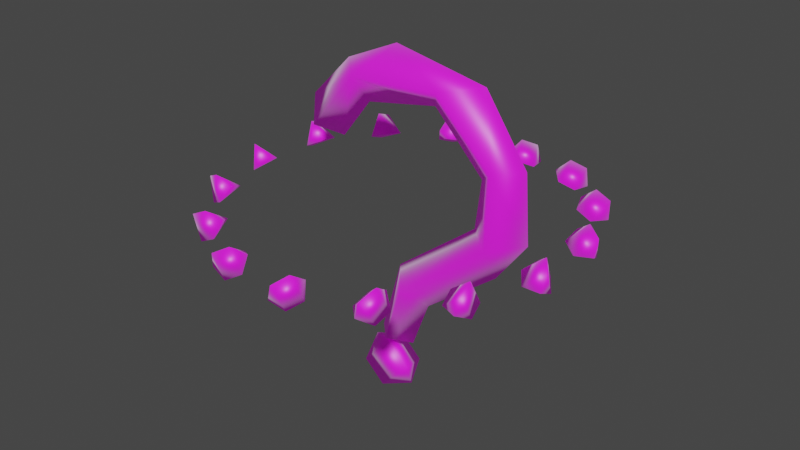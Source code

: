 # Source: hint.blend  (saved by Blender 2.92.15; exported with 4.5.12 LTS)
import bpy
from mathutils import Matrix  # noqa: F401  (used for matrix-valued properties, if any)

bpy.ops.wm.read_factory_settings(use_empty=True)
scene = bpy.context.scene
scene.name = 'Scene'

# ---- collections
col_collection = bpy.data.collections.new('Collection'); scene.collection.children.link(col_collection)

# ---- images (referenced by path relative to the original .blend; pixels are not part of the script)
import os
ASSET_DIR = os.environ.get("B2B_ASSET_DIR", "")  # directory of the original .blend (textures are referenced by path, not embedded)
HERE = os.path.dirname(os.path.abspath(__file__))  # packed textures are extracted next to this script under _unpacked/

def load_image(name, relpath, width, height, colorspace="sRGB"):
    """Load a texture the original file referenced (path relative to the .blend, or extracted next to this script)."""
    p = next((c for c in (os.path.join(HERE, relpath), os.path.join(ASSET_DIR, relpath)) if relpath and os.path.exists(c)), "")
    if p:
        img = bpy.data.images.load(p, check_existing=True)
        img.name = name
    else:  # same state as the original file: an image datablock whose file is absent (Cycles renders it pink)
        img = bpy.data.images.new(name, width, height)
        img.source = "FILE"
        img.filepath = "//" + (relpath or name)
    img.colorspace_settings.name = colorspace
    return img
img_question_png = load_image('question.png', 'question.png', 1024, 1024, 'sRGB')

# ---- materials (node trees are filled in below, after node groups)
mat_question_mat = bpy.data.materials.new('question_mat')
mat_question_mat.use_transparent_shadow = False

# ---- material node trees
mat_question_mat.use_nodes = True; mat_question_mat.node_tree.nodes.clear()
_N = mat_question_mat.node_tree.nodes; _L = mat_question_mat.node_tree.links
n0 = _N.new('ShaderNodeBsdfPrincipled'); n0.name = 'Principled BSDF'; n0.location = (10, 300)
n0.distribution = 'GGX'
n0.subsurface_method = 'BURLEY'
n0.inputs[3].default_value = 1.45
n0.inputs[13].default_value = 1.0
n0.inputs[24].default_value = 0.2
n0.inputs[28].default_value = 0.1
n1 = _N.new('ShaderNodeOutputMaterial'); n1.name = 'Material Output'; n1.location = (300, 300)
n2 = _N.new('ShaderNodeTexImage'); n2.name = 'Image Texture'; n2.location = (-280, 275)
n2.image = img_question_png
n3 = _N.new('ShaderNodeTexImage'); n3.name = 'Image Texture.001'; n3.location = (-280, -150)
n3.image = img_question_png
_L.new(n0.outputs[0], n1.inputs[0])
_L.new(n2.outputs[0], n0.inputs[0])
_L.new(n3.outputs[0], n0.inputs[27])
n1.is_active_output = True

# ---- world
world_world = bpy.data.worlds.new('World'); scene.world = world_world
world_world.use_nodes = True; world_world.node_tree.nodes.clear()
_N = world_world.node_tree.nodes; _L = world_world.node_tree.links
n0 = _N.new('ShaderNodeOutputWorld'); n0.name = 'World Output'; n0.location = (300, 300)
n1 = _N.new('ShaderNodeBackground'); n1.name = 'Background'; n1.location = (10, 300)
n1.inputs[0].default_value = (0.05088, 0.05088, 0.05088, 1.0)
_L.new(n1.outputs[0], n0.inputs[0])
n0.is_active_output = True
world_world.color = (0.05088, 0.05088, 0.05088)
world_world.use_sun_shadow = False
world_world.sun_shadow_jitter_overblur = 0.0

# ---- meshes
me_beziercurve = bpy.data.meshes.new('BezierCurve')
me_beziercurve.from_pydata([(0.00786, 7.404e-05, 0.7641), (0.2335, 6.142e-05, 0.7208), (0.3358, 8.323e-05, 0.5715), (0.3478, 0.0001097, 0.4126), (0.2736, 9.412e-05, 0.3125), (0.0976, 0.0003497, 0.1773), (-0.227, 3.807e-05, 0.6022), (0.0555, 3.386e-05, 0.0631), (-0.06697, -0.0006733, 0.6195), (0.1095, -0.0003302, 0.6521), (0.2304, -0.000315, 0.5248), (0.2165, -0.000329, 0.4097), (0.01801, -0.0004241, 0.256), (-0.1413, -0.0003287, 0.5236), (-0.03158, -0.0002627, 0.08159), (0.2738, -0.04834, 0.3915), (-0.07402, -0.04861, 0.6862), (0.2834, 0.04791, 0.5651), (-0.1953, 0.04036, 0.5467), (-0.1242, 5.596e-05, 0.706), (0.05576, -0.04884, 0.2207), (-0.1204, 0.04784, 0.6517), (0.1471, -0.04848, 0.7023), (0.2737, 0.04809, 0.3916), (0.005452, 0.04786, 0.7058), (0.01466, -0.04809, 0.08344), (0.2837, -0.04809, 0.5651), (0.0576, 0.04881, 0.2228), (0.1471, 0.04825, 0.7021), (0.0144, 0.04784, 0.08346), (-0.1954, -0.04057, 0.5468), (-0.0257, 0.06132, 0.02435), (0.0257, 0.06132, -0.02435), (0.01083, -0.03066, 0.0629), (0.06223, -0.03066, 0.0142), (0.0514, -7.006e-08, -0.0487), (-0.0514, -6.721e-08, 0.0487), (-0.06223, -0.03066, -0.0142), (-0.01083, -0.03066, -0.0629)], [], [(10, 17, 23, 11), (16, 9, 22), (24, 9, 8), (30, 18, 13), (2, 26, 3), (1, 17, 28), (6, 18, 30), (1, 26, 2), (0, 28, 24), (5, 27, 4), (0, 22, 1), (0, 24, 21), (4, 23, 3), (4, 15, 20), (6, 21, 18), (3, 23, 17), (6, 16, 19), (19, 16, 0), (21, 19, 0), (13, 18, 21, 8), (11, 12, 20, 15), (11, 23, 27, 12), (16, 8, 9), (21, 24, 8), (14, 25, 20, 12), (24, 28, 9), (9, 10, 26, 22), (14, 12, 27, 29), (9, 28, 17, 10), (10, 11, 15, 26), (13, 8, 16, 30), (29, 27, 5, 7), (6, 30, 16), (3, 26, 15), (1, 2, 17), (25, 7, 5, 20), (1, 22, 26), (0, 1, 28), (14, 29, 7, 25), (4, 27, 23), (0, 16, 22), (6, 19, 21), (5, 4, 20), (4, 3, 15), (2, 3, 17), (35, 32, 34), (31, 36, 33), (35, 34, 38), (33, 36, 37), (35, 38, 32), (37, 36, 31), (33, 34, 32, 31), (38, 34, 33, 37), (32, 38, 37, 31)])
me_beziercurve.polygons.foreach_set('use_smooth', [True] * 54)
_uv = me_beziercurve.uv_layers.new(name='UVMap')
_uv.uv.foreach_set('vector', [0.2313, 0.5672, 0.3128, 0.5513, 0.2975, 0.7043, 0.2324, 0.7039, 0.1748, 0.1533, 0.228, 0.3452, 0.1405, 0.3623, 0.3031, 0.2224, 0.228, 0.3452, 0.2279, 0.1538, 0.2239, 0.09661, 0.2356, 0.09487, 0.2315, 0.1026, 0.09048, 0.5684, 0.1497, 0.5529, 0.09885, 0.6813, 0.3894, 0.4245, 0.3128, 0.5513, 0.3212, 0.3621, 0.2251, 0.02637, 0.2356, 0.09487, 0.2239, 0.09661, 0.07022, 0.4268, 0.1497, 0.5529, 0.09048, 0.5684, 0.3677, 0.219, 0.3212, 0.3621, 0.3031, 0.2224, 0.3035, 0.9129, 0.2636, 0.8872, 0.3422, 0.7648, 0.09106, 0.2086, 0.1405, 0.3623, 0.07022, 0.4268, 0.3677, 0.219, 0.3031, 0.2224, 0.2721, 0.1224, 0.3422, 0.7648, 0.2975, 0.7043, 0.3661, 0.6786, 0.1245, 0.7666, 0.1678, 0.7056, 0.2063, 0.8887, 0.2251, 0.02637, 0.2721, 0.1224, 0.2356, 0.09487, 0.3661, 0.6786, 0.2975, 0.7043, 0.3128, 0.5513, 0.2251, 0.02637, 0.1748, 0.1533, 0.1466, 0.105, 0.1466, 0.105, 0.1748, 0.1533, 0.09106, 0.2086, 0.2721, 0.1224, 0.3262, 0.1077, 0.3677, 0.219, 0.2315, 0.1026, 0.2356, 0.09487, 0.2721, 0.1224, 0.2279, 0.1538, 0.2324, 0.7039, 0.2345, 0.8827, 0.2063, 0.8887, 0.1678, 0.7056, 0.2324, 0.7039, 0.2975, 0.7043, 0.2636, 0.8872, 0.2345, 0.8827, 0.1748, 0.1533, 0.2279, 0.1538, 0.228, 0.3452, 0.2721, 0.1224, 0.3031, 0.2224, 0.2279, 0.1538, 0.2348, 0.926, 0.2233, 0.9304, 0.2063, 0.8887, 0.2345, 0.8827, 0.3031, 0.2224, 0.3212, 0.3621, 0.228, 0.3452, 0.228, 0.3452, 0.2313, 0.5672, 0.1497, 0.5529, 0.1405, 0.3623, 0.2348, 0.926, 0.2345, 0.8827, 0.2636, 0.8872, 0.2466, 0.9303, 0.228, 0.3452, 0.3212, 0.3621, 0.3128, 0.5513, 0.2313, 0.5672, 0.2313, 0.5672, 0.2324, 0.7039, 0.1678, 0.7056, 0.1497, 0.5529, 0.2315, 0.1026, 0.2279, 0.1538, 0.1748, 0.1533, 0.2239, 0.09661, 0.2466, 0.9303, 0.2636, 0.8872, 0.3035, 0.9129, 0.2353, 0.975, 0.2251, 0.02637, 0.2239, 0.09661, 0.1748, 0.1533, 0.09885, 0.6813, 0.1497, 0.5529, 0.1678, 0.7056, 0.3894, 0.4245, 0.3721, 0.5656, 0.3128, 0.5513, 0.2233, 0.9304, 0.2353, 0.975, 0.1658, 0.9141, 0.2063, 0.8887, 0.07022, 0.4268, 0.1405, 0.3623, 0.1497, 0.5529, 0.3677, 0.219, 0.3894, 0.4245, 0.3212, 0.3621, 0.2348, 0.926, 0.2466, 0.9303, 0.2353, 0.975, 0.2233, 0.9304, 0.3422, 0.7648, 0.2636, 0.8872, 0.2975, 0.7043, 0.09106, 0.2086, 0.1748, 0.1533, 0.1405, 0.3623, 0.2251, 0.02637, 0.3262, 0.1077, 0.2721, 0.1224, 0.1658, 0.9141, 0.1245, 0.7666, 0.2063, 0.8887, 0.1245, 0.7666, 0.09885, 0.6813, 0.1678, 0.7056, 0.3721, 0.5656, 0.3661, 0.6786, 0.3128, 0.5513, 0.1693, 0.4677, 0.2345, 0.4756, 0.2099, 0.5764, 0.2581, 0.4732, 0.3113, 0.45, 0.3113, 0.5468, 0.1693, 0.4677, 0.1819, 0.3535, 0.2321, 0.4458, 0.288, 0.3558, 0.3113, 0.45, 0.255, 0.4391, 0.1693, 0.4677, 0.2321, 0.4458, 0.2345, 0.4756, 0.255, 0.4391, 0.3113, 0.45, 0.2581, 0.4732, 0.3113, 0.5468, 0.2099, 0.5764, 0.2345, 0.4756, 0.2581, 0.4732, 0.2321, 0.4458, 0.1819, 0.3535, 0.288, 0.3558, 0.255, 0.4391, 0.2345, 0.4756, 0.2321, 0.4458, 0.255, 0.4391, 0.2581, 0.4732])
me_beziercurve.materials.append(mat_question_mat)
me_beziercurve.use_remesh_fix_poles = True
me_beziercurve.use_remesh_preserve_attributes = False
me_beziercurve.use_mirror_vertex_groups = False
me_beziercurve.update()
me_beziercurve_002 = bpy.data.meshes.new('BezierCurve.002')
me_beziercurve_002.from_pydata([(0.0274, 0.4207, 0.02265), (0.05704, 0.4453, 0.009138), (0.04846, 0.3757, -0.01314), (0.07809, 0.4003, -0.02665), (0.07185, 0.4406, -0.02861), (0.01259, 0.3914, -0.001587), (0.006344, 0.4147, -0.03453), (0.03598, 0.4393, -0.04804), (0.1927, 0.3737, 0.03182), (0.2296, 0.3845, 0.01815), (0.1935, 0.3247, -0.004886), (0.2304, 0.3355, -0.01855), (0.2409, 0.3749, -0.01989), (0.1671, 0.3532, 0.007446), (0.1705, 0.3776, -0.02509), (0.2074, 0.3885, -0.03876), (0.3252, 0.2639, 0.03772), (0.3632, 0.2593, 0.02361), (0.3059, 0.2194, 0.0003865), (0.3439, 0.2147, -0.01373), (0.3693, 0.2467, -0.01473), (0.2933, 0.256, 0.01351), (0.3059, 0.2776, -0.01877), (0.3439, 0.2729, -0.03288), (0.4024, 0.1101, 0.04009), (0.4352, 0.0908, 0.02531), (0.3664, 0.07778, 0.002503), (0.3992, 0.05849, -0.01228), (0.4353, 0.07747, -0.01328), (0.3697, 0.1161, 0.01629), (0.3896, 0.1314, -0.0159), (0.4224, 0.1121, -0.03068), (0.4111, -0.0618, 0.03925), (0.4332, -0.09239, 0.02369), (0.3648, -0.07623, 0.001827), (0.387, -0.1068, -0.01373), (0.4277, -0.104, -0.01506), (0.3834, -0.04278, 0.01605), (0.4075, -0.03619, -0.01626), (0.4296, -0.06677, -0.03181), (0.35, -0.2227, 0.03605), (0.3577, -0.2593, 0.01975), (0.3014, -0.2166, -0.000802), (0.3092, -0.2532, -0.0171), (0.3476, -0.2669, -0.01905), (0.332, -0.1937, 0.01355), (0.3564, -0.1967, -0.01905), (0.3642, -0.2334, -0.03535), (0.2292, -0.3452, 0.03178), (0.2214, -0.3816, 0.01488), (0.1869, -0.3195, -0.004217), (0.1791, -0.3558, -0.02111), (0.2087, -0.3838, -0.02385), (0.2242, -0.3111, 0.009936), (0.245, -0.3231, -0.02309), (0.2373, -0.3595, -0.03998), (0.06929, -0.4088, 0.02786), (0.04741, -0.4387, 0.01063), (0.04058, -0.3676, -0.007115), (0.01869, -0.3974, -0.02435), (0.03451, -0.4349, -0.02792), (0.07828, -0.3752, 0.006543), (0.09216, -0.3939, -0.02696), (0.07027, -0.4238, -0.04419), (-0.1027, -0.4026, 0.02569), (-0.1349, -0.4208, 0.008433), (-0.1127, -0.3527, -0.008283), (-0.1449, -0.3709, -0.02554), (-0.1456, -0.4115, -0.02985), (-0.08114, -0.375, 0.004669), (-0.07631, -0.3972, -0.02929), (-0.1085, -0.4154, -0.04655), (-0.2577, -0.3277, 0.02637), (-0.2946, -0.3311, 0.009393), (-0.2471, -0.2773, -0.0068), (-0.284, -0.2807, -0.02377), (-0.301, -0.3176, -0.02859), (-0.227, -0.3108, 0.005355), (-0.2319, -0.3324, -0.02896), (-0.2688, -0.3358, -0.04593), (-0.3694, -0.1968, 0.03049), (-0.4048, -0.1848, 0.01407), (-0.3397, -0.1544, -0.002194), (-0.3751, -0.1423, -0.01861), (-0.4055, -0.1691, -0.02363), (-0.3347, -0.1933, 0.009207), (-0.3482, -0.2105, -0.0253), (-0.3835, -0.1984, -0.04172), (-0.419, -0.03219, 0.03808), (-0.4466, -0.006612, 0.02239), (-0.375, -0.004668, 0.005478), (-0.4027, 0.02091, -0.01022), (-0.4414, 0.008682, -0.01509), (-0.386, -0.04247, 0.0163), (-0.4055, -0.0522, -0.01821), (-0.4332, -0.02662, -0.0339), (-0.398, 0.1383, 0.04859), (-0.4132, 0.1732, 0.03367), (-0.347, 0.1464, 0.01564), (-0.3622, 0.1813, 0.0007215), (-0.4026, 0.1857, -0.003689), (-0.3722, 0.1161, 0.02615), (-0.3943, 0.1156, -0.008166), (-0.4095, 0.1505, -0.02308), (-0.3101, 0.2863, 0.04542), (-0.3101, 0.3246, 0.0312), (-0.2605, 0.2738, 0.01176), (-0.2605, 0.3121, -0.00246), (-0.2957, 0.3325, -0.006165), (-0.2956, 0.2559, 0.02228), (-0.3164, 0.2651, -0.01167), (-0.3164, 0.3033, -0.0259), (-0.1702, 0.3863, 0.03963), (-0.1549, 0.4216, 0.0259), (-0.1301, 0.3555, 0.005022), (-0.1149, 0.3908, -0.008706), (-0.1389, 0.4237, -0.01158), (-0.1694, 0.3531, 0.01587), (-0.185, 0.3704, -0.01763), (-0.1698, 0.4057, -0.03135)], [], [(4, 1, 3), (0, 5, 2), (4, 3, 7), (2, 5, 6), (4, 7, 1), (6, 5, 0), (2, 3, 1, 0), (7, 3, 2, 6), (1, 7, 6, 0), (12, 9, 11), (8, 13, 10), (12, 11, 15), (10, 13, 14), (12, 15, 9), (14, 13, 8), (10, 11, 9, 8), (15, 11, 10, 14), (9, 15, 14, 8), (20, 17, 19), (16, 21, 18), (20, 19, 23), (18, 21, 22), (20, 23, 17), (22, 21, 16), (18, 19, 17, 16), (23, 19, 18, 22), (17, 23, 22, 16), (28, 25, 27), (24, 29, 26), (28, 27, 31), (26, 29, 30), (28, 31, 25), (30, 29, 24), (26, 27, 25, 24), (31, 27, 26, 30), (25, 31, 30, 24), (36, 33, 35), (32, 37, 34), (36, 35, 39), (34, 37, 38), (36, 39, 33), (38, 37, 32), (34, 35, 33, 32), (39, 35, 34, 38), (33, 39, 38, 32), (44, 41, 43), (40, 45, 42), (44, 43, 47), (42, 45, 46), (44, 47, 41), (46, 45, 40), (42, 43, 41, 40), (47, 43, 42, 46), (41, 47, 46, 40), (52, 49, 51), (48, 53, 50), (52, 51, 55), (50, 53, 54), (52, 55, 49), (54, 53, 48), (50, 51, 49, 48), (55, 51, 50, 54), (49, 55, 54, 48), (60, 57, 59), (56, 61, 58), (60, 59, 63), (58, 61, 62), (60, 63, 57), (62, 61, 56), (58, 59, 57, 56), (63, 59, 58, 62), (57, 63, 62, 56), (68, 65, 67), (64, 69, 66), (68, 67, 71), (66, 69, 70), (68, 71, 65), (70, 69, 64), (66, 67, 65, 64), (71, 67, 66, 70), (65, 71, 70, 64), (76, 73, 75), (72, 77, 74), (76, 75, 79), (74, 77, 78), (76, 79, 73), (78, 77, 72), (74, 75, 73, 72), (79, 75, 74, 78), (73, 79, 78, 72), (84, 81, 83), (80, 85, 82), (84, 83, 87), (82, 85, 86), (84, 87, 81), (86, 85, 80), (82, 83, 81, 80), (87, 83, 82, 86), (81, 87, 86, 80), (92, 89, 91), (88, 93, 90), (92, 91, 95), (90, 93, 94), (92, 95, 89), (94, 93, 88), (90, 91, 89, 88), (95, 91, 90, 94), (89, 95, 94, 88), (100, 97, 99), (96, 101, 98), (100, 99, 103), (98, 101, 102), (100, 103, 97), (102, 101, 96), (98, 99, 97, 96), (103, 99, 98, 102), (97, 103, 102, 96), (108, 105, 107), (104, 109, 106), (108, 107, 111), (106, 109, 110), (108, 111, 105), (110, 109, 104), (106, 107, 105, 104), (111, 107, 106, 110), (105, 111, 110, 104), (116, 113, 115), (112, 117, 114), (116, 115, 119), (114, 117, 118), (116, 119, 113), (118, 117, 112), (114, 115, 113, 112), (119, 115, 114, 118), (113, 119, 118, 112)])
me_beziercurve_002.polygons.foreach_set('use_smooth', [True] * 135)
_uv = me_beziercurve_002.uv_layers.new(name='UVMap')
_uv.uv.foreach_set('vector', [0.6262, 0.5962, 0.5302, 0.5716, 0.6138, 0.5347, 0.5429, 0.4722, 0.6255, 0.4608, 0.6105, 0.5125, 0.6262, 0.5962, 0.6138, 0.5347, 0.6395, 0.5358, 0.6105, 0.5125, 0.6255, 0.4608, 0.6398, 0.5133, 0.6262, 0.5962, 0.6395, 0.5358, 0.7229, 0.5701, 0.6398, 0.5133, 0.6255, 0.4608, 0.7078, 0.4715, 0.6105, 0.5125, 0.6138, 0.5347, 0.5302, 0.5716, 0.5429, 0.4722, 0.6395, 0.5358, 0.6138, 0.5347, 0.6105, 0.5125, 0.6398, 0.5133, 0.7229, 0.5701, 0.6395, 0.5358, 0.6398, 0.5133, 0.7078, 0.4715, 0.6321, 0.4529, 0.5348, 0.4432, 0.6149, 0.3963, 0.5348, 0.3406, 0.6205, 0.3156, 0.6092, 0.3741, 0.6321, 0.4529, 0.6149, 0.3963, 0.6434, 0.3944, 0.6092, 0.3741, 0.6205, 0.3156, 0.6377, 0.3722, 0.6321, 0.4529, 0.6434, 0.3944, 0.7177, 0.4279, 0.6377, 0.3722, 0.6205, 0.3156, 0.7177, 0.3253, 0.6092, 0.3741, 0.6149, 0.3963, 0.5348, 0.4432, 0.5348, 0.3406, 0.6434, 0.3944, 0.6149, 0.3963, 0.6092, 0.3741, 0.6377, 0.3722, 0.7177, 0.4279, 0.6434, 0.3944, 0.6377, 0.3722, 0.7177, 0.3253, 0.6242, 0.1748, 0.7036, 0.1867, 0.6373, 0.2258, 0.7166, 0.2821, 0.6228, 0.3056, 0.6367, 0.2475, 0.6242, 0.1748, 0.6373, 0.2258, 0.609, 0.2245, 0.6367, 0.2475, 0.6228, 0.3056, 0.6119, 0.246, 0.6242, 0.1748, 0.609, 0.2245, 0.5443, 0.1843, 0.6119, 0.246, 0.6228, 0.3056, 0.5306, 0.2801, 0.6367, 0.2475, 0.6373, 0.2258, 0.7036, 0.1867, 0.7166, 0.2821, 0.609, 0.2245, 0.6373, 0.2258, 0.6367, 0.2475, 0.6119, 0.246, 0.5443, 0.1843, 0.609, 0.2245, 0.6119, 0.246, 0.5306, 0.2801, 0.6266, 0.02612, 0.7086, 0.03717, 0.6407, 0.07855, 0.7233, 0.1354, 0.6269, 0.161, 0.6404, 0.1009, 0.6266, 0.02612, 0.6407, 0.07855, 0.6115, 0.07759, 0.6404, 0.1009, 0.6269, 0.161, 0.6148, 0.09976, 0.6266, 0.02612, 0.6115, 0.07759, 0.5443, 0.0372, 0.6148, 0.09976, 0.6269, 0.161, 0.5314, 0.1362, 0.6404, 0.1009, 0.6407, 0.07855, 0.7086, 0.03717, 0.7233, 0.1354, 0.6115, 0.07759, 0.6407, 0.07855, 0.6404, 0.1009, 0.6148, 0.09976, 0.5443, 0.0372, 0.6115, 0.07759, 0.6148, 0.09976, 0.5314, 0.1362, 0.8763, 0.0272, 0.9505, 0.03607, 0.8891, 0.0702, 0.964, 0.1167, 0.8768, 0.1379, 0.8889, 0.08858, 0.8763, 0.0272, 0.8891, 0.0702, 0.8627, 0.06949, 0.8889, 0.08858, 0.8768, 0.1379, 0.8657, 0.08767, 0.8763, 0.0272, 0.8627, 0.06949, 0.8018, 0.03649, 0.8657, 0.08767, 0.8768, 0.1379, 0.7903, 0.1178, 0.8889, 0.08858, 0.8891, 0.0702, 0.9505, 0.03607, 0.964, 0.1167, 0.8627, 0.06949, 0.8891, 0.0702, 0.8889, 0.08858, 0.8657, 0.08767, 0.8018, 0.03649, 0.8627, 0.06949, 0.8657, 0.08767, 0.7903, 0.1178, 0.8765, 0.1412, 0.9491, 0.1497, 0.8891, 0.1832, 0.9624, 0.2285, 0.8771, 0.2494, 0.8889, 0.2012, 0.8765, 0.1412, 0.8891, 0.1832, 0.8633, 0.1826, 0.8889, 0.2012, 0.8771, 0.2494, 0.8662, 0.2003, 0.8765, 0.1412, 0.8633, 0.1826, 0.8036, 0.1504, 0.8662, 0.2003, 0.8771, 0.2494, 0.7925, 0.2299, 0.8889, 0.2012, 0.8891, 0.1832, 0.9491, 0.1497, 0.9624, 0.2285, 0.8633, 0.1826, 0.8891, 0.1832, 0.8889, 0.2012, 0.8662, 0.2003, 0.8036, 0.1504, 0.8633, 0.1826, 0.8662, 0.2003, 0.7925, 0.2299, 0.8782, 0.259, 0.9535, 0.2678, 0.8914, 0.3025, 0.9674, 0.3494, 0.8791, 0.3712, 0.8912, 0.3212, 0.8782, 0.259, 0.8914, 0.3025, 0.8646, 0.3019, 0.8912, 0.3212, 0.8791, 0.3712, 0.8677, 0.3203, 0.8782, 0.259, 0.8646, 0.3019, 0.8028, 0.2686, 0.8677, 0.3203, 0.8791, 0.3712, 0.7914, 0.351, 0.8912, 0.3212, 0.8914, 0.3025, 0.9535, 0.2678, 0.9674, 0.3494, 0.8646, 0.3019, 0.8914, 0.3025, 0.8912, 0.3212, 0.8677, 0.3203, 0.8028, 0.2686, 0.8646, 0.3019, 0.8677, 0.3203, 0.7914, 0.351, 0.879, 0.3646, 0.9549, 0.378, 0.8915, 0.4108, 0.9634, 0.4585, 0.8787, 0.4742, 0.8907, 0.4292, 0.879, 0.3646, 0.8915, 0.4108, 0.8671, 0.4096, 0.8907, 0.4292, 0.8787, 0.4742, 0.8662, 0.428, 0.879, 0.3646, 0.8671, 0.4096, 0.7943, 0.3803, 0.8662, 0.428, 0.8787, 0.4742, 0.8029, 0.4608, 0.8907, 0.4292, 0.8915, 0.4108, 0.9549, 0.378, 0.9634, 0.4585, 0.8671, 0.4096, 0.8915, 0.4108, 0.8907, 0.4292, 0.8662, 0.428, 0.7943, 0.3803, 0.8671, 0.4096, 0.8662, 0.428, 0.8029, 0.4608, 0.8792, 0.4783, 0.9563, 0.487, 0.8928, 0.5228, 0.9708, 0.5705, 0.8804, 0.5931, 0.8927, 0.5419, 0.8792, 0.4783, 0.8928, 0.5228, 0.8654, 0.5222, 0.8927, 0.5419, 0.8804, 0.5931, 0.8686, 0.5411, 0.8792, 0.4783, 0.8654, 0.5222, 0.8019, 0.4884, 0.8686, 0.5411, 0.8804, 0.5931, 0.7905, 0.5728, 0.8927, 0.5419, 0.8928, 0.5228, 0.9563, 0.487, 0.9708, 0.5705, 0.8654, 0.5222, 0.8928, 0.5228, 0.8927, 0.5419, 0.8686, 0.5411, 0.8019, 0.4884, 0.8654, 0.5222, 0.8686, 0.5411, 0.7905, 0.5728, 0.8791, 0.5937, 0.9583, 0.6023, 0.8933, 0.6394, 0.9735, 0.688, 0.8809, 0.7116, 0.8932, 0.6589, 0.8791, 0.5937, 0.8933, 0.6394, 0.8652, 0.6389, 0.8932, 0.6589, 0.8809, 0.7116, 0.8686, 0.6582, 0.8791, 0.5937, 0.8652, 0.6389, 0.7999, 0.6045, 0.8686, 0.6582, 0.8809, 0.7116, 0.7886, 0.6911, 0.8932, 0.6589, 0.8933, 0.6394, 0.9583, 0.6023, 0.9735, 0.688, 0.8652, 0.6389, 0.8933, 0.6394, 0.8932, 0.6589, 0.8686, 0.6582, 0.7999, 0.6045, 0.8652, 0.6389, 0.8686, 0.6582, 0.7886, 0.6911, 0.8816, 0.7269, 0.9605, 0.739, 0.8938, 0.7732, 0.972, 0.8255, 0.8782, 0.845, 0.8929, 0.7928, 0.8816, 0.7269, 0.8938, 0.7732, 0.8656, 0.7715, 0.8929, 0.7928, 0.8782, 0.845, 0.8682, 0.791, 0.8816, 0.7269, 0.8656, 0.7715, 0.8018, 0.7341, 0.8682, 0.791, 0.8782, 0.845, 0.7867, 0.8204, 0.8929, 0.7928, 0.8938, 0.7732, 0.9605, 0.739, 0.972, 0.8255, 0.8656, 0.7715, 0.8938, 0.7732, 0.8929, 0.7928, 0.8682, 0.791, 0.8018, 0.7341, 0.8656, 0.7715, 0.8682, 0.791, 0.7867, 0.8204, 0.8838, 0.8576, 0.9705, 0.8738, 0.8957, 0.9092, 0.9801, 0.9696, 0.8759, 0.9878, 0.8939, 0.9308, 0.8838, 0.8576, 0.8957, 0.9092, 0.8646, 0.9063, 0.8939, 0.9308, 0.8759, 0.9878, 0.8668, 0.9279, 0.8838, 0.8576, 0.8646, 0.9063, 0.7955, 0.8628, 0.8668, 0.9279, 0.8759, 0.9878, 0.7757, 0.9574, 0.8939, 0.9308, 0.8957, 0.9092, 0.9705, 0.8738, 0.9801, 0.9696, 0.8646, 0.9063, 0.8957, 0.9092, 0.8939, 0.9308, 0.8668, 0.9279, 0.7955, 0.8628, 0.8646, 0.9063, 0.8668, 0.9279, 0.7757, 0.9574, 0.6241, 0.9856, 0.5291, 0.9684, 0.6109, 0.9286, 0.5358, 0.8675, 0.6217, 0.8497, 0.6067, 0.9063, 0.6241, 0.9856, 0.6109, 0.9286, 0.6391, 0.9289, 0.6067, 0.9063, 0.6217, 0.8497, 0.6349, 0.9066, 0.6241, 0.9856, 0.6391, 0.9289, 0.71, 0.9678, 0.6349, 0.9066, 0.6217, 0.8497, 0.7167, 0.8669, 0.6067, 0.9063, 0.6109, 0.9286, 0.5291, 0.9684, 0.5358, 0.8675, 0.6391, 0.9289, 0.6109, 0.9286, 0.6067, 0.9063, 0.6349, 0.9066, 0.71, 0.9678, 0.6391, 0.9289, 0.6349, 0.9066, 0.7167, 0.8669, 0.6262, 0.8548, 0.5342, 0.8395, 0.6127, 0.7999, 0.5394, 0.7419, 0.6222, 0.7235, 0.6084, 0.7785, 0.6262, 0.8548, 0.6127, 0.7999, 0.6399, 0.7999, 0.6084, 0.7785, 0.6222, 0.7235, 0.6356, 0.7784, 0.6262, 0.8548, 0.6399, 0.7999, 0.7089, 0.8364, 0.6356, 0.7784, 0.6222, 0.7235, 0.7142, 0.7388, 0.6084, 0.7785, 0.6127, 0.7999, 0.5342, 0.8395, 0.5394, 0.7419, 0.6399, 0.7999, 0.6127, 0.7999, 0.6084, 0.7785, 0.6356, 0.7784, 0.7089, 0.8364, 0.6399, 0.7999, 0.6356, 0.7784, 0.7142, 0.7388, 0.6247, 0.6005, 0.7045, 0.6119, 0.6381, 0.6517, 0.7182, 0.7077, 0.6241, 0.732, 0.6376, 0.6735, 0.6247, 0.6005, 0.6381, 0.6517, 0.6097, 0.6506, 0.6376, 0.6735, 0.6241, 0.732, 0.6127, 0.6722, 0.6247, 0.6005, 0.6097, 0.6506, 0.5444, 0.6108, 0.6127, 0.6722, 0.6241, 0.732, 0.5312, 0.7071, 0.6376, 0.6735, 0.6381, 0.6517, 0.7045, 0.6119, 0.7182, 0.7077, 0.6097, 0.6506, 0.6381, 0.6517, 0.6376, 0.6735, 0.6127, 0.6722, 0.5444, 0.6108, 0.6097, 0.6506, 0.6127, 0.6722, 0.5312, 0.7071])
me_beziercurve_002.materials.append(mat_question_mat)
me_beziercurve_002.use_remesh_fix_poles = True
me_beziercurve_002.use_remesh_preserve_attributes = False
me_beziercurve_002.use_mirror_vertex_groups = False
me_beziercurve_002.update()

# ---- objects
ob_question = bpy.data.objects.new('question', me_beziercurve)
ob_dots = bpy.data.objects.new('dots', me_beziercurve_002)

# ---- transforms, parenting, visibility, modifiers, constraints
ob_question.location = (-0.01933, 0.0, 0.0)
ob_question.lineart.crease_threshold = 0.0
ob_dots.location = (0.0, 0.0, 0.4045)
ob_dots.lineart.crease_threshold = 0.0

# ---- collection membership
col_collection.objects.link(ob_question)
col_collection.objects.link(ob_dots)

# ---- scene / render settings (as saved in the file)
scene.frame_start = 1; scene.frame_end = 250; scene.frame_set(1)
scene.render.engine = 'BLENDER_EEVEE_NEXT'
scene.cycles.use_denoising = False
scene.cycles.samples = 128
scene.cycles.sampling_pattern = 'TABULATED_SOBOL'
scene.cycles.use_adaptive_sampling = False
scene.cycles.use_light_tree = False
scene.view_settings.view_transform = 'Filmic'
bpy.context.view_layer.update()

# ---- added for rendering (the .blend has no active camera and no usable light): camera, sun
cam_auto = bpy.data.cameras.new('AutoCamera')
cam_auto.lens = 50.0
cam_auto.sensor_width = 36.0
cam_auto.clip_end = 1000.0
ob_auto_camera = bpy.data.objects.new('AutoCamera', cam_auto)
scene.collection.objects.link(ob_auto_camera)
ob_auto_camera.location = (1.38008, -1.65955, 1.45918)
ob_auto_camera.rotation_euler = (1.09748, -7.21219e-08, 0.694738)
scene.camera = ob_auto_camera
light_auto_sun = bpy.data.lights.new('AutoSun', 'SUN')
light_auto_sun.energy = 3.0
light_auto_sun.angle = 0.0523599
ob_auto_sun = bpy.data.objects.new('AutoSun', light_auto_sun)
scene.collection.objects.link(ob_auto_sun)
ob_auto_sun.rotation_euler = (0.872665, 0.174533, 0.523599)
bpy.context.view_layer.update()
